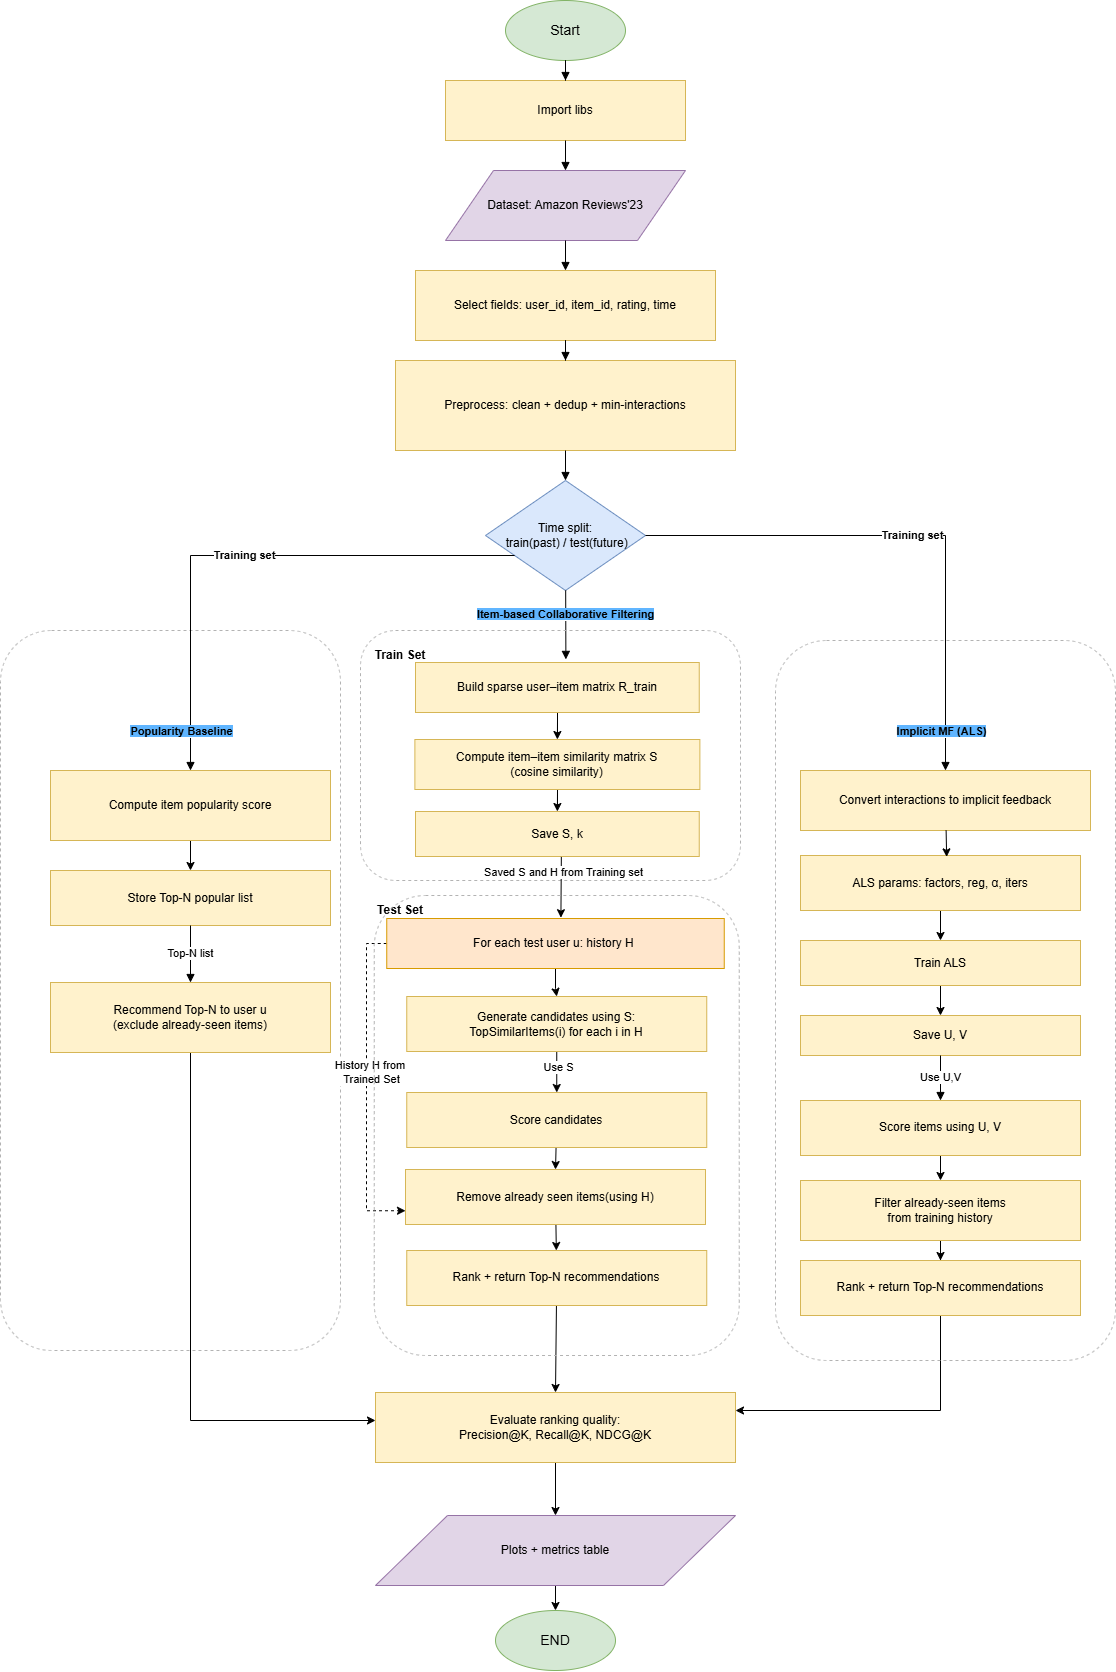

The diagram above was exported from draw.io. Its source (the exported page's mxGraphModel, read from the mxfile embedded in the PNG):
<mxGraphModel dx="1160" dy="4154" grid="1" gridSize="10" guides="1" tooltips="1" connect="1" arrows="1" fold="1" page="1" pageScale="1" pageWidth="1169" pageHeight="1654" math="0" shadow="0">
  <root>
    <mxCell id="0" />
    <mxCell id="1" parent="0" />
    <mxCell id="g_pop" value="" style="rounded=1;whiteSpace=wrap;html=1;fillColor=none;strokeColor=#b3b3b3;dashed=1;fontSize=14;verticalAlign=top;align=center;spacingTop=6;" parent="1" vertex="1">
      <mxGeometry x="20" y="620" width="340" height="720" as="geometry" />
    </mxCell>
    <mxCell id="n_start" value="Start" style="ellipse;whiteSpace=wrap;html=1;fillColor=#d5e8d4;strokeColor=#82b366;fontSize=14;" parent="1" vertex="1">
      <mxGeometry x="525" y="-10" width="120" height="60" as="geometry" />
    </mxCell>
    <mxCell id="n_import" value="Import libs" style="rounded=0;whiteSpace=wrap;html=1;fillColor=#fff2cc;strokeColor=#d6b656;fontSize=12;" parent="1" vertex="1">
      <mxGeometry x="465" y="70" width="240" height="60" as="geometry" />
    </mxCell>
    <mxCell id="n_input" value="Dataset: Amazon Reviews&amp;#x27;23" style="shape=parallelogram;perimeter=parallelogramPerimeter;whiteSpace=wrap;html=1;fillColor=#e1d5e7;strokeColor=#9673a6;fontSize=12;" parent="1" vertex="1">
      <mxGeometry x="465" y="160" width="240" height="70" as="geometry" />
    </mxCell>
    <mxCell id="n_fields" value="Select fields: user_id, item_id, rating, time" style="rounded=0;whiteSpace=wrap;html=1;fillColor=#fff2cc;strokeColor=#d6b656;fontSize=12;" parent="1" vertex="1">
      <mxGeometry x="435" y="260" width="300" height="70" as="geometry" />
    </mxCell>
    <mxCell id="n_pre" value="Preprocess: clean + dedup + min-interactions" style="rounded=0;whiteSpace=wrap;html=1;fillColor=#fff2cc;strokeColor=#d6b656;fontSize=12;" parent="1" vertex="1">
      <mxGeometry x="415" y="350" width="340" height="90" as="geometry" />
    </mxCell>
    <mxCell id="n_split" value="Time split:&lt;div&gt;&amp;nbsp;train(past) / test(future)&lt;/div&gt;" style="rhombus;whiteSpace=wrap;html=1;fillColor=#dae8fc;strokeColor=#6c8ebf;fontSize=12;" parent="1" vertex="1">
      <mxGeometry x="505" y="470" width="160" height="110" as="geometry" />
    </mxCell>
    <mxCell id="zKcg3pjN-7T4U4o7R4zt-63" style="edgeStyle=orthogonalEdgeStyle;rounded=0;orthogonalLoop=1;jettySize=auto;html=1;entryX=0.5;entryY=0;entryDx=0;entryDy=0;" edge="1" parent="1" source="n_testloop" target="zKcg3pjN-7T4U4o7R4zt-55">
      <mxGeometry relative="1" as="geometry" />
    </mxCell>
    <mxCell id="zKcg3pjN-7T4U4o7R4zt-71" style="edgeStyle=orthogonalEdgeStyle;rounded=0;orthogonalLoop=1;jettySize=auto;html=1;entryX=0;entryY=0.75;entryDx=0;entryDy=0;dashed=1;" edge="1" parent="1" source="n_testloop" target="zKcg3pjN-7T4U4o7R4zt-57">
      <mxGeometry relative="1" as="geometry">
        <Array as="points">
          <mxPoint x="386" y="933" />
          <mxPoint x="386" y="1200" />
        </Array>
      </mxGeometry>
    </mxCell>
    <mxCell id="zKcg3pjN-7T4U4o7R4zt-72" value="History H from&amp;nbsp;&lt;div&gt;Trained Set&lt;/div&gt;" style="edgeLabel;html=1;align=center;verticalAlign=middle;resizable=0;points=[];" vertex="1" connectable="0" parent="zKcg3pjN-7T4U4o7R4zt-71">
      <mxGeometry x="-0.2037" y="2" relative="1" as="geometry">
        <mxPoint x="2" y="18" as="offset" />
      </mxGeometry>
    </mxCell>
    <mxCell id="n_testloop" value="For each test user u: history H&amp;nbsp;" style="rounded=0;whiteSpace=wrap;html=1;fillColor=#ffe6cc;strokeColor=#d79b00;fontSize=12;" parent="1" vertex="1">
      <mxGeometry x="406.25" y="908" width="337.5" height="50" as="geometry" />
    </mxCell>
    <mxCell id="zKcg3pjN-7T4U4o7R4zt-5" style="edgeStyle=orthogonalEdgeStyle;rounded=0;orthogonalLoop=1;jettySize=auto;html=1;entryX=0.5;entryY=0;entryDx=0;entryDy=0;" edge="1" parent="1" source="p_train1" target="p_train2">
      <mxGeometry relative="1" as="geometry" />
    </mxCell>
    <mxCell id="p_train1" value="Compute item popularity score" style="rounded=0;whiteSpace=wrap;html=1;fillColor=#fff2cc;strokeColor=#d6b656;fontSize=12;" parent="1" vertex="1">
      <mxGeometry x="70" y="760" width="280" height="70" as="geometry" />
    </mxCell>
    <mxCell id="p_train2" value="Store Top-N popular list" style="rounded=0;whiteSpace=wrap;html=1;fillColor=#fff2cc;strokeColor=#d6b656;fontSize=12;" parent="1" vertex="1">
      <mxGeometry x="70" y="860" width="280" height="55" as="geometry" />
    </mxCell>
    <mxCell id="zKcg3pjN-7T4U4o7R4zt-34" style="edgeStyle=orthogonalEdgeStyle;rounded=0;orthogonalLoop=1;jettySize=auto;html=1;" edge="1" parent="1" source="p_test1" target="n_eval">
      <mxGeometry relative="1" as="geometry">
        <Array as="points">
          <mxPoint x="210" y="1410" />
        </Array>
      </mxGeometry>
    </mxCell>
    <mxCell id="p_test1" value="Recommend Top-N to user u&lt;br&gt;(exclude already-seen items)" style="rounded=0;whiteSpace=wrap;html=1;fillColor=#fff2cc;strokeColor=#d6b656;fontSize=12;" parent="1" vertex="1">
      <mxGeometry x="70" y="972" width="280" height="70" as="geometry" />
    </mxCell>
    <mxCell id="a_train1" value="Convert interactions to implicit feedback" style="rounded=0;whiteSpace=wrap;html=1;fillColor=#fff2cc;strokeColor=#d6b656;fontSize=12;" parent="1" vertex="1">
      <mxGeometry x="820" y="760" width="290" height="60" as="geometry" />
    </mxCell>
    <mxCell id="zKcg3pjN-7T4U4o7R4zt-15" style="edgeStyle=orthogonalEdgeStyle;rounded=0;orthogonalLoop=1;jettySize=auto;html=1;entryX=0.5;entryY=0;entryDx=0;entryDy=0;" edge="1" parent="1" source="a_train2" target="a_train3">
      <mxGeometry relative="1" as="geometry" />
    </mxCell>
    <mxCell id="a_train2" value="ALS params: factors, reg, α, iters" style="rounded=0;whiteSpace=wrap;html=1;fillColor=#fff2cc;strokeColor=#d6b656;fontSize=12;" parent="1" vertex="1">
      <mxGeometry x="820" y="845" width="280" height="55" as="geometry" />
    </mxCell>
    <mxCell id="zKcg3pjN-7T4U4o7R4zt-16" style="edgeStyle=orthogonalEdgeStyle;rounded=0;orthogonalLoop=1;jettySize=auto;html=1;" edge="1" parent="1" source="a_train3" target="a_train4">
      <mxGeometry relative="1" as="geometry" />
    </mxCell>
    <mxCell id="a_train3" value="Train ALS" style="rounded=0;whiteSpace=wrap;html=1;fillColor=#fff2cc;strokeColor=#d6b656;fontSize=12;" parent="1" vertex="1">
      <mxGeometry x="820" y="930" width="280" height="45" as="geometry" />
    </mxCell>
    <mxCell id="a_train4" value="Save U, V" style="rounded=0;whiteSpace=wrap;html=1;fillColor=#fff2cc;strokeColor=#d6b656;fontSize=12;" parent="1" vertex="1">
      <mxGeometry x="820" y="1005" width="280" height="40" as="geometry" />
    </mxCell>
    <mxCell id="zKcg3pjN-7T4U4o7R4zt-17" style="edgeStyle=orthogonalEdgeStyle;rounded=0;orthogonalLoop=1;jettySize=auto;html=1;" edge="1" parent="1" source="a_test1" target="a_test2">
      <mxGeometry relative="1" as="geometry" />
    </mxCell>
    <mxCell id="a_test1" value="Score items using U, V" style="rounded=0;whiteSpace=wrap;html=1;fillColor=#fff2cc;strokeColor=#d6b656;fontSize=12;" parent="1" vertex="1">
      <mxGeometry x="820" y="1090" width="280" height="55" as="geometry" />
    </mxCell>
    <mxCell id="zKcg3pjN-7T4U4o7R4zt-18" style="edgeStyle=orthogonalEdgeStyle;rounded=0;orthogonalLoop=1;jettySize=auto;html=1;" edge="1" parent="1" source="a_test2" target="a_test3">
      <mxGeometry relative="1" as="geometry" />
    </mxCell>
    <mxCell id="a_test2" value="Filter already-seen items&lt;br&gt;from training history" style="rounded=0;whiteSpace=wrap;html=1;fillColor=#fff2cc;strokeColor=#d6b656;fontSize=12;" parent="1" vertex="1">
      <mxGeometry x="820" y="1170" width="280" height="60" as="geometry" />
    </mxCell>
    <mxCell id="zKcg3pjN-7T4U4o7R4zt-35" style="edgeStyle=orthogonalEdgeStyle;rounded=0;orthogonalLoop=1;jettySize=auto;html=1;" edge="1" parent="1" source="a_test3" target="n_eval">
      <mxGeometry relative="1" as="geometry">
        <Array as="points">
          <mxPoint x="960" y="1400" />
        </Array>
      </mxGeometry>
    </mxCell>
    <mxCell id="a_test3" value="Rank + return Top-N recommendations" style="rounded=0;whiteSpace=wrap;html=1;fillColor=#fff2cc;strokeColor=#d6b656;fontSize=12;" parent="1" vertex="1">
      <mxGeometry x="820" y="1250" width="280" height="55" as="geometry" />
    </mxCell>
    <mxCell id="zKcg3pjN-7T4U4o7R4zt-36" style="rounded=0;orthogonalLoop=1;jettySize=auto;html=1;entryX=0.5;entryY=0;entryDx=0;entryDy=0;" edge="1" parent="1" source="n_eval" target="n_report">
      <mxGeometry relative="1" as="geometry" />
    </mxCell>
    <mxCell id="n_eval" value="Evaluate ranking quality:&lt;br&gt;Precision@K, Recall@K, NDCG@K" style="rounded=0;whiteSpace=wrap;html=1;fillColor=#fff2cc;strokeColor=#d6b656;fontSize=12;" parent="1" vertex="1">
      <mxGeometry x="395" y="1382" width="360" height="70" as="geometry" />
    </mxCell>
    <mxCell id="zKcg3pjN-7T4U4o7R4zt-37" style="rounded=0;orthogonalLoop=1;jettySize=auto;html=1;entryX=0.5;entryY=0;entryDx=0;entryDy=0;" edge="1" parent="1" source="n_report" target="n_end">
      <mxGeometry relative="1" as="geometry" />
    </mxCell>
    <mxCell id="n_report" value="Plots + metrics table" style="shape=parallelogram;perimeter=parallelogramPerimeter;whiteSpace=wrap;html=1;fillColor=#e1d5e7;strokeColor=#9673a6;fontSize=12;" parent="1" vertex="1">
      <mxGeometry x="395" y="1505" width="360" height="70" as="geometry" />
    </mxCell>
    <mxCell id="n_end" value="END" style="ellipse;whiteSpace=wrap;html=1;fillColor=#d5e8d4;strokeColor=#82b366;fontSize=14;" parent="1" vertex="1">
      <mxGeometry x="515" y="1600" width="120" height="60" as="geometry" />
    </mxCell>
    <mxCell id="e1" style="edgeStyle=orthogonalEdgeStyle;rounded=0;orthogonalLoop=1;jettySize=auto;html=1;endArrow=block;endFill=1;strokeColor=#000000;fontSize=11;" parent="1" source="n_start" target="n_import" edge="1">
      <mxGeometry relative="1" as="geometry" />
    </mxCell>
    <mxCell id="e2" style="edgeStyle=orthogonalEdgeStyle;rounded=0;orthogonalLoop=1;jettySize=auto;html=1;endArrow=block;endFill=1;strokeColor=#000000;fontSize=11;" parent="1" source="n_import" target="n_input" edge="1">
      <mxGeometry relative="1" as="geometry" />
    </mxCell>
    <mxCell id="e3" style="edgeStyle=orthogonalEdgeStyle;rounded=0;orthogonalLoop=1;jettySize=auto;html=1;endArrow=block;endFill=1;strokeColor=#000000;fontSize=11;" parent="1" source="n_input" target="n_fields" edge="1">
      <mxGeometry relative="1" as="geometry" />
    </mxCell>
    <mxCell id="e4" style="edgeStyle=orthogonalEdgeStyle;rounded=0;orthogonalLoop=1;jettySize=auto;html=1;endArrow=block;endFill=1;strokeColor=#000000;fontSize=11;" parent="1" source="n_fields" target="n_pre" edge="1">
      <mxGeometry relative="1" as="geometry" />
    </mxCell>
    <mxCell id="e5" style="edgeStyle=orthogonalEdgeStyle;rounded=0;orthogonalLoop=1;jettySize=auto;html=1;endArrow=block;endFill=1;strokeColor=#000000;fontSize=11;" parent="1" source="n_pre" target="n_split" edge="1">
      <mxGeometry relative="1" as="geometry" />
    </mxCell>
    <mxCell id="e6" value="&lt;b&gt;Training set&lt;/b&gt;" style="edgeStyle=orthogonalEdgeStyle;rounded=0;orthogonalLoop=1;jettySize=auto;html=1;endArrow=block;endFill=1;strokeColor=#000000;fontSize=11;" parent="1" source="n_split" target="p_train1" edge="1">
      <mxGeometry relative="1" as="geometry">
        <Array as="points">
          <mxPoint x="210" y="545" />
        </Array>
      </mxGeometry>
    </mxCell>
    <mxCell id="e8" value="&lt;b&gt;Training set&lt;/b&gt;" style="edgeStyle=orthogonalEdgeStyle;rounded=0;orthogonalLoop=1;jettySize=auto;html=1;endArrow=block;endFill=1;strokeColor=#000000;fontSize=11;" parent="1" source="n_split" target="a_train1" edge="1">
      <mxGeometry relative="1" as="geometry" />
    </mxCell>
    <mxCell id="e9" value="" style="rounded=0;orthogonalLoop=1;jettySize=auto;html=1;endArrow=block;endFill=1;strokeColor=#000000;fontSize=11;entryX=0.53;entryY=-0.062;entryDx=0;entryDy=0;entryPerimeter=0;" parent="1" source="n_split" target="zKcg3pjN-7T4U4o7R4zt-51" edge="1">
      <mxGeometry relative="1" as="geometry">
        <mxPoint x="585" y="680" as="targetPoint" />
        <mxPoint as="offset" />
      </mxGeometry>
    </mxCell>
    <mxCell id="zKcg3pjN-7T4U4o7R4zt-43" value="&lt;b style=&quot;background-color: rgb(96, 181, 255);&quot;&gt;Item-based Collaborative Filtering&lt;/b&gt;" style="edgeLabel;html=1;align=center;verticalAlign=middle;resizable=0;points=[];" vertex="1" connectable="0" parent="e9">
      <mxGeometry x="-0.6217" relative="1" as="geometry">
        <mxPoint x="-1" y="10" as="offset" />
      </mxGeometry>
    </mxCell>
    <mxCell id="e11" value="Top-N list" style="edgeStyle=orthogonalEdgeStyle;rounded=0;orthogonalLoop=1;jettySize=auto;html=1;endArrow=block;endFill=1;strokeColor=#000000;fontSize=11;" parent="1" source="p_train2" target="p_test1" edge="1">
      <mxGeometry relative="1" as="geometry" />
    </mxCell>
    <mxCell id="e18" value="Use U,V" style="edgeStyle=orthogonalEdgeStyle;rounded=0;orthogonalLoop=1;jettySize=auto;html=1;endArrow=block;endFill=1;strokeColor=#000000;fontSize=11;" parent="1" source="a_train4" target="a_test1" edge="1">
      <mxGeometry relative="1" as="geometry" />
    </mxCell>
    <mxCell id="zKcg3pjN-7T4U4o7R4zt-14" style="rounded=0;orthogonalLoop=1;jettySize=auto;html=1;entryX=0.522;entryY=0.025;entryDx=0;entryDy=0;entryPerimeter=0;" edge="1" parent="1" source="a_train1" target="a_train2">
      <mxGeometry relative="1" as="geometry" />
    </mxCell>
    <mxCell id="zKcg3pjN-7T4U4o7R4zt-19" value="" style="rounded=1;whiteSpace=wrap;html=1;fillColor=none;strokeColor=#b3b3b3;dashed=1;fontSize=14;verticalAlign=top;align=center;spacingTop=6;arcSize=14;" vertex="1" parent="1">
      <mxGeometry x="380" y="620" width="380" height="250" as="geometry" />
    </mxCell>
    <mxCell id="zKcg3pjN-7T4U4o7R4zt-20" value="" style="rounded=1;whiteSpace=wrap;html=1;fillColor=none;strokeColor=#b3b3b3;dashed=1;fontSize=14;verticalAlign=top;align=center;spacingTop=6;" vertex="1" parent="1">
      <mxGeometry x="795" y="630" width="340" height="720" as="geometry" />
    </mxCell>
    <mxCell id="zKcg3pjN-7T4U4o7R4zt-25" value="&lt;span style=&quot;background-color: rgb(96, 181, 255);&quot;&gt;&lt;b&gt;Popularity Baseline&lt;/b&gt;&lt;/span&gt;" style="edgeLabel;html=1;align=center;verticalAlign=middle;resizable=0;points=[];" vertex="1" connectable="0" parent="1">
      <mxGeometry x="200" y="430" as="geometry">
        <mxPoint y="290" as="offset" />
      </mxGeometry>
    </mxCell>
    <mxCell id="zKcg3pjN-7T4U4o7R4zt-27" value="&lt;span style=&quot;background-color: rgb(96, 181, 255);&quot;&gt;&lt;b&gt;Implicit MF (ALS)&lt;/b&gt;&lt;/span&gt;" style="edgeLabel;html=1;align=center;verticalAlign=middle;resizable=0;points=[];" vertex="1" connectable="0" parent="1">
      <mxGeometry x="960" y="720" as="geometry" />
    </mxCell>
    <mxCell id="zKcg3pjN-7T4U4o7R4zt-60" style="edgeStyle=orthogonalEdgeStyle;rounded=0;orthogonalLoop=1;jettySize=auto;html=1;entryX=0.5;entryY=0;entryDx=0;entryDy=0;" edge="1" parent="1" source="zKcg3pjN-7T4U4o7R4zt-51" target="zKcg3pjN-7T4U4o7R4zt-52">
      <mxGeometry relative="1" as="geometry" />
    </mxCell>
    <mxCell id="zKcg3pjN-7T4U4o7R4zt-51" value="Build sparse user–item matrix R_train" style="rounded=0;whiteSpace=wrap;html=1;fillColor=#fff2cc;strokeColor=#d6b656;fontSize=12;" vertex="1" parent="1">
      <mxGeometry x="435" y="652" width="283.75" height="50" as="geometry" />
    </mxCell>
    <mxCell id="zKcg3pjN-7T4U4o7R4zt-61" style="edgeStyle=orthogonalEdgeStyle;rounded=0;orthogonalLoop=1;jettySize=auto;html=1;entryX=0.5;entryY=0;entryDx=0;entryDy=0;" edge="1" parent="1" source="zKcg3pjN-7T4U4o7R4zt-52" target="zKcg3pjN-7T4U4o7R4zt-53">
      <mxGeometry relative="1" as="geometry" />
    </mxCell>
    <mxCell id="zKcg3pjN-7T4U4o7R4zt-52" value="Compute item–item similarity matrix S&lt;br&gt;(cosine similarity)" style="rounded=0;whiteSpace=wrap;html=1;fillColor=#fff2cc;strokeColor=#d6b656;fontSize=12;" vertex="1" parent="1">
      <mxGeometry x="434.38" y="729" width="285" height="50" as="geometry" />
    </mxCell>
    <mxCell id="zKcg3pjN-7T4U4o7R4zt-53" value="Save S, k" style="rounded=0;whiteSpace=wrap;html=1;fillColor=#fff2cc;strokeColor=#d6b656;fontSize=12;" vertex="1" parent="1">
      <mxGeometry x="435" y="801" width="283.75" height="45" as="geometry" />
    </mxCell>
    <mxCell id="zKcg3pjN-7T4U4o7R4zt-64" style="edgeStyle=orthogonalEdgeStyle;rounded=0;orthogonalLoop=1;jettySize=auto;html=1;entryX=0.5;entryY=0;entryDx=0;entryDy=0;" edge="1" parent="1" source="zKcg3pjN-7T4U4o7R4zt-55" target="zKcg3pjN-7T4U4o7R4zt-56">
      <mxGeometry relative="1" as="geometry" />
    </mxCell>
    <mxCell id="zKcg3pjN-7T4U4o7R4zt-73" value="Use S" style="edgeLabel;html=1;align=center;verticalAlign=middle;resizable=0;points=[];" vertex="1" connectable="0" parent="zKcg3pjN-7T4U4o7R4zt-64">
      <mxGeometry x="-0.2138" relative="1" as="geometry">
        <mxPoint as="offset" />
      </mxGeometry>
    </mxCell>
    <mxCell id="zKcg3pjN-7T4U4o7R4zt-55" value="Generate candidates using S:&lt;br&gt;TopSimilarItems(i) for each i in H" style="rounded=0;whiteSpace=wrap;html=1;fillColor=#fff2cc;strokeColor=#d6b656;fontSize=12;" vertex="1" parent="1">
      <mxGeometry x="426.25" y="986" width="300" height="55" as="geometry" />
    </mxCell>
    <mxCell id="zKcg3pjN-7T4U4o7R4zt-65" style="rounded=0;orthogonalLoop=1;jettySize=auto;html=1;entryX=0.5;entryY=0;entryDx=0;entryDy=0;" edge="1" parent="1" source="zKcg3pjN-7T4U4o7R4zt-56" target="zKcg3pjN-7T4U4o7R4zt-57">
      <mxGeometry relative="1" as="geometry" />
    </mxCell>
    <mxCell id="zKcg3pjN-7T4U4o7R4zt-56" value="Score candidates" style="rounded=0;whiteSpace=wrap;html=1;fillColor=#fff2cc;strokeColor=#d6b656;fontSize=12;" vertex="1" parent="1">
      <mxGeometry x="426.25" y="1082" width="300" height="55" as="geometry" />
    </mxCell>
    <mxCell id="zKcg3pjN-7T4U4o7R4zt-66" style="rounded=0;orthogonalLoop=1;jettySize=auto;html=1;" edge="1" parent="1" source="zKcg3pjN-7T4U4o7R4zt-57" target="zKcg3pjN-7T4U4o7R4zt-58">
      <mxGeometry relative="1" as="geometry" />
    </mxCell>
    <mxCell id="zKcg3pjN-7T4U4o7R4zt-57" value="Remove already seen items(using H)" style="rounded=0;whiteSpace=wrap;html=1;fillColor=#fff2cc;strokeColor=#d6b656;fontSize=12;" vertex="1" parent="1">
      <mxGeometry x="425" y="1159" width="300" height="55" as="geometry" />
    </mxCell>
    <mxCell id="zKcg3pjN-7T4U4o7R4zt-67" style="rounded=0;orthogonalLoop=1;jettySize=auto;html=1;entryX=0.5;entryY=0;entryDx=0;entryDy=0;" edge="1" parent="1" source="zKcg3pjN-7T4U4o7R4zt-58" target="n_eval">
      <mxGeometry relative="1" as="geometry" />
    </mxCell>
    <mxCell id="zKcg3pjN-7T4U4o7R4zt-58" value="Rank + return Top-N recommendations" style="rounded=0;whiteSpace=wrap;html=1;fillColor=#fff2cc;strokeColor=#d6b656;fontSize=12;" vertex="1" parent="1">
      <mxGeometry x="426.25" y="1240" width="300" height="55" as="geometry" />
    </mxCell>
    <mxCell id="zKcg3pjN-7T4U4o7R4zt-62" style="rounded=0;orthogonalLoop=1;jettySize=auto;html=1;entryX=0.516;entryY=-0.016;entryDx=0;entryDy=0;entryPerimeter=0;exitX=0.514;exitY=1.01;exitDx=0;exitDy=0;exitPerimeter=0;" edge="1" parent="1" source="zKcg3pjN-7T4U4o7R4zt-53" target="n_testloop">
      <mxGeometry relative="1" as="geometry" />
    </mxCell>
    <mxCell id="zKcg3pjN-7T4U4o7R4zt-70" value="Saved S and H from Training set" style="edgeLabel;html=1;align=center;verticalAlign=middle;resizable=0;points=[];" vertex="1" connectable="0" parent="zKcg3pjN-7T4U4o7R4zt-62">
      <mxGeometry x="-0.3237" y="1" relative="1" as="geometry">
        <mxPoint y="-6" as="offset" />
      </mxGeometry>
    </mxCell>
    <mxCell id="zKcg3pjN-7T4U4o7R4zt-68" value="&lt;b&gt;Train Set&lt;/b&gt;" style="text;html=1;whiteSpace=wrap;strokeColor=none;fillColor=none;align=center;verticalAlign=middle;rounded=0;" vertex="1" parent="1">
      <mxGeometry x="390" y="630" width="60" height="30" as="geometry" />
    </mxCell>
    <mxCell id="zKcg3pjN-7T4U4o7R4zt-69" value="&lt;b&gt;Test Set&lt;/b&gt;" style="text;html=1;whiteSpace=wrap;strokeColor=none;fillColor=none;align=center;verticalAlign=middle;rounded=0;" vertex="1" parent="1">
      <mxGeometry x="390" y="885" width="60" height="30" as="geometry" />
    </mxCell>
    <mxCell id="zKcg3pjN-7T4U4o7R4zt-74" value="" style="rounded=1;whiteSpace=wrap;html=1;fillColor=none;strokeColor=#b3b3b3;dashed=1;fontSize=14;verticalAlign=top;align=center;spacingTop=6;arcSize=14;" vertex="1" parent="1">
      <mxGeometry x="393.75" y="885" width="365" height="460" as="geometry" />
    </mxCell>
  </root>
</mxGraphModel>